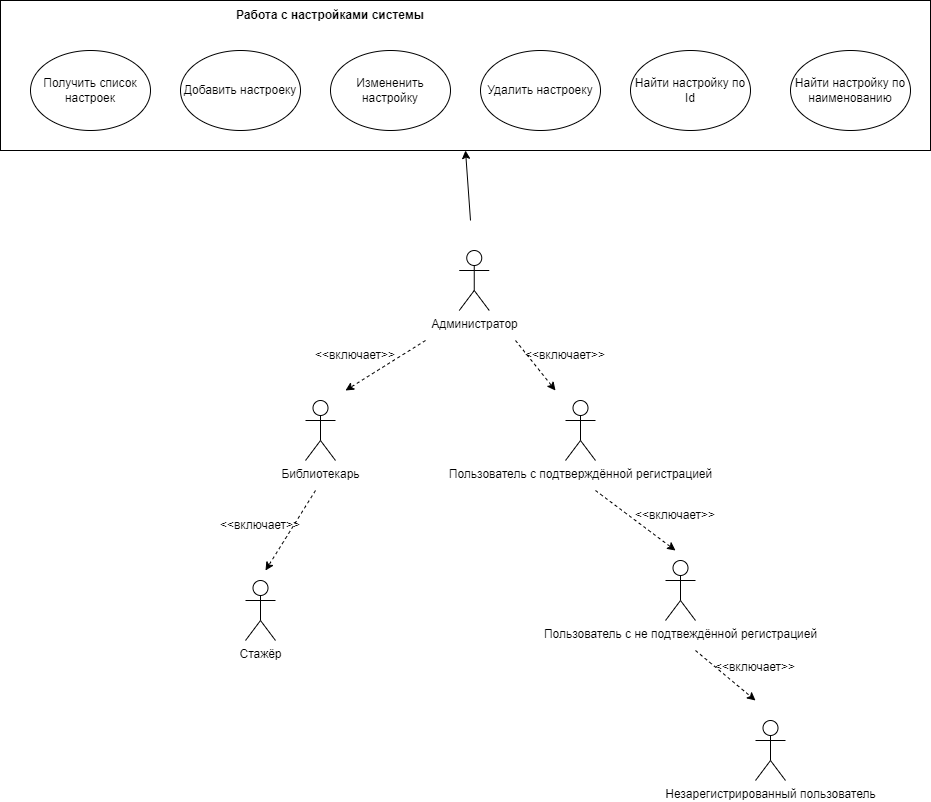

The diagram above was exported from draw.io. Its source (the exported page's mxGraphModel, read from the mxfile embedded in the PNG):
<mxGraphModel dx="1434" dy="836" grid="1" gridSize="10" guides="1" tooltips="1" connect="1" arrows="1" fold="1" page="1" pageScale="1" pageWidth="2336" pageHeight="1654" math="0" shadow="0">
  <root>
    <mxCell id="0" />
    <mxCell id="1" parent="0" />
    <mxCell id="rLfAB2LgZrqo5nBIkiLM-33" value="" style="rounded=0;whiteSpace=wrap;html=1;" parent="1" vertex="1">
      <mxGeometry x="120" y="100" width="930" height="150" as="geometry" />
    </mxCell>
    <mxCell id="U7CLlOOGwDEL3iCLRZDy-5" value="Администратор" style="shape=umlActor;verticalLabelPosition=bottom;verticalAlign=top;html=1;outlineConnect=0;" parent="1" vertex="1">
      <mxGeometry x="578.75" y="350" width="30" height="60" as="geometry" />
    </mxCell>
    <mxCell id="rLfAB2LgZrqo5nBIkiLM-23" value="Библиотекарь" style="shape=umlActor;verticalLabelPosition=bottom;verticalAlign=top;html=1;outlineConnect=0;" parent="1" vertex="1">
      <mxGeometry x="425" y="500" width="30" height="60" as="geometry" />
    </mxCell>
    <mxCell id="rLfAB2LgZrqo5nBIkiLM-24" value="Стажёр" style="shape=umlActor;verticalLabelPosition=bottom;verticalAlign=top;html=1;outlineConnect=0;" parent="1" vertex="1">
      <mxGeometry x="365" y="680" width="30" height="60" as="geometry" />
    </mxCell>
    <mxCell id="rLfAB2LgZrqo5nBIkiLM-25" value="Пользователь с подтверждённой регистрацией" style="shape=umlActor;verticalLabelPosition=bottom;verticalAlign=top;html=1;outlineConnect=0;" parent="1" vertex="1">
      <mxGeometry x="685" y="500" width="30" height="60" as="geometry" />
    </mxCell>
    <mxCell id="rLfAB2LgZrqo5nBIkiLM-26" value="Пользователь с не подтвеждённой регистрацией" style="shape=umlActor;verticalLabelPosition=bottom;verticalAlign=top;html=1;outlineConnect=0;" parent="1" vertex="1">
      <mxGeometry x="785" y="660" width="30" height="60" as="geometry" />
    </mxCell>
    <mxCell id="rLfAB2LgZrqo5nBIkiLM-27" value="Незарегистрированный пользователь" style="shape=umlActor;verticalLabelPosition=bottom;verticalAlign=top;html=1;outlineConnect=0;" parent="1" vertex="1">
      <mxGeometry x="875" y="820" width="30" height="60" as="geometry" />
    </mxCell>
    <mxCell id="rLfAB2LgZrqo5nBIkiLM-28" value="Получить список настроек" style="ellipse;whiteSpace=wrap;html=1;" parent="1" vertex="1">
      <mxGeometry x="150" y="150" width="120" height="80" as="geometry" />
    </mxCell>
    <mxCell id="rLfAB2LgZrqo5nBIkiLM-30" value="Измененить настройку" style="ellipse;whiteSpace=wrap;html=1;" parent="1" vertex="1">
      <mxGeometry x="450" y="150" width="120" height="80" as="geometry" />
    </mxCell>
    <mxCell id="rLfAB2LgZrqo5nBIkiLM-31" value="Добавить настроеку" style="ellipse;whiteSpace=wrap;html=1;" parent="1" vertex="1">
      <mxGeometry x="300" y="150" width="120" height="80" as="geometry" />
    </mxCell>
    <mxCell id="rLfAB2LgZrqo5nBIkiLM-32" value="Удалить настроеку" style="ellipse;whiteSpace=wrap;html=1;" parent="1" vertex="1">
      <mxGeometry x="600" y="150" width="120" height="80" as="geometry" />
    </mxCell>
    <mxCell id="rLfAB2LgZrqo5nBIkiLM-34" value="Работа с настройками системы" style="text;html=1;align=center;verticalAlign=middle;whiteSpace=wrap;rounded=0;fontStyle=1" parent="1" vertex="1">
      <mxGeometry x="340" y="100" width="220" height="30" as="geometry" />
    </mxCell>
    <mxCell id="rLfAB2LgZrqo5nBIkiLM-35" value="" style="endArrow=classic;html=1;rounded=0;dashed=1;" parent="1" edge="1">
      <mxGeometry width="50" height="50" relative="1" as="geometry">
        <mxPoint x="435" y="590" as="sourcePoint" />
        <mxPoint x="385" y="670" as="targetPoint" />
      </mxGeometry>
    </mxCell>
    <mxCell id="rLfAB2LgZrqo5nBIkiLM-36" value="" style="endArrow=classic;html=1;rounded=0;dashed=1;" parent="1" edge="1">
      <mxGeometry width="50" height="50" relative="1" as="geometry">
        <mxPoint x="545" y="440" as="sourcePoint" />
        <mxPoint x="465" y="490" as="targetPoint" />
      </mxGeometry>
    </mxCell>
    <mxCell id="rLfAB2LgZrqo5nBIkiLM-37" value="" style="endArrow=classic;html=1;rounded=0;dashed=1;" parent="1" edge="1">
      <mxGeometry width="50" height="50" relative="1" as="geometry">
        <mxPoint x="635" y="440" as="sourcePoint" />
        <mxPoint x="675" y="490" as="targetPoint" />
      </mxGeometry>
    </mxCell>
    <mxCell id="rLfAB2LgZrqo5nBIkiLM-38" value="" style="endArrow=classic;html=1;rounded=0;dashed=1;" parent="1" edge="1">
      <mxGeometry width="50" height="50" relative="1" as="geometry">
        <mxPoint x="715" y="590" as="sourcePoint" />
        <mxPoint x="795" y="650" as="targetPoint" />
      </mxGeometry>
    </mxCell>
    <mxCell id="rLfAB2LgZrqo5nBIkiLM-39" value="" style="endArrow=classic;html=1;rounded=0;dashed=1;" parent="1" edge="1">
      <mxGeometry width="50" height="50" relative="1" as="geometry">
        <mxPoint x="815" y="750" as="sourcePoint" />
        <mxPoint x="875" y="800" as="targetPoint" />
      </mxGeometry>
    </mxCell>
    <mxCell id="rLfAB2LgZrqo5nBIkiLM-40" value="&amp;lt;&amp;lt;включает&amp;gt;&amp;gt;" style="text;html=1;align=center;verticalAlign=middle;whiteSpace=wrap;rounded=0;" parent="1" vertex="1">
      <mxGeometry x="445" y="440" width="60" height="30" as="geometry" />
    </mxCell>
    <mxCell id="rLfAB2LgZrqo5nBIkiLM-41" value="&amp;lt;&amp;lt;включает&amp;gt;&amp;gt;" style="text;html=1;align=center;verticalAlign=middle;whiteSpace=wrap;rounded=0;" parent="1" vertex="1">
      <mxGeometry x="350" y="610" width="60" height="30" as="geometry" />
    </mxCell>
    <mxCell id="rLfAB2LgZrqo5nBIkiLM-42" value="&amp;lt;&amp;lt;включает&amp;gt;&amp;gt;" style="text;html=1;align=center;verticalAlign=middle;whiteSpace=wrap;rounded=0;" parent="1" vertex="1">
      <mxGeometry x="655" y="440" width="60" height="30" as="geometry" />
    </mxCell>
    <mxCell id="rLfAB2LgZrqo5nBIkiLM-43" value="&amp;lt;&amp;lt;включает&amp;gt;&amp;gt;" style="text;html=1;align=center;verticalAlign=middle;whiteSpace=wrap;rounded=0;" parent="1" vertex="1">
      <mxGeometry x="765" y="600" width="60" height="30" as="geometry" />
    </mxCell>
    <mxCell id="rLfAB2LgZrqo5nBIkiLM-44" value="&amp;lt;&amp;lt;включает&amp;gt;&amp;gt;" style="text;html=1;align=center;verticalAlign=middle;whiteSpace=wrap;rounded=0;" parent="1" vertex="1">
      <mxGeometry x="845" y="752" width="60" height="30" as="geometry" />
    </mxCell>
    <mxCell id="rLfAB2LgZrqo5nBIkiLM-45" value="" style="endArrow=classic;html=1;rounded=0;entryX=0.5;entryY=1;entryDx=0;entryDy=0;" parent="1" target="rLfAB2LgZrqo5nBIkiLM-33" edge="1">
      <mxGeometry width="50" height="50" relative="1" as="geometry">
        <mxPoint x="590" y="320" as="sourcePoint" />
        <mxPoint x="460" y="510" as="targetPoint" />
      </mxGeometry>
    </mxCell>
    <mxCell id="1eSM6NsirSFNSRQdaRzj-1" value="Найти настройку по Id" style="ellipse;whiteSpace=wrap;html=1;" vertex="1" parent="1">
      <mxGeometry x="750" y="150" width="120" height="80" as="geometry" />
    </mxCell>
    <mxCell id="1eSM6NsirSFNSRQdaRzj-2" value="Найти настройку по наименованию" style="ellipse;whiteSpace=wrap;html=1;" vertex="1" parent="1">
      <mxGeometry x="910" y="150" width="120" height="80" as="geometry" />
    </mxCell>
  </root>
</mxGraphModel>